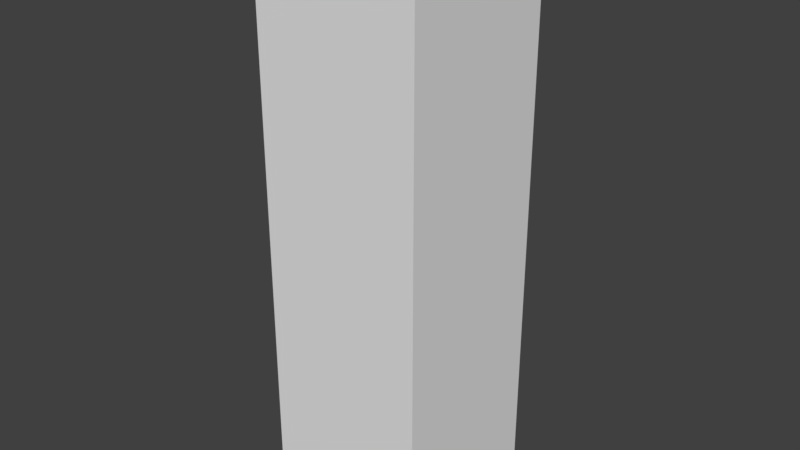 # Source: SwimmingPoolRoomColumn_2x2x7.blend  (saved by Blender 2.79.0; exported with 4.5.12 LTS)
import bpy
from mathutils import Matrix  # noqa: F401  (used for matrix-valued properties, if any)

bpy.ops.wm.read_factory_settings(use_empty=True)
scene = bpy.context.scene
scene.name = 'Scene'

# ---- collections
col_collection_1 = bpy.data.collections.new('Collection 1'); scene.collection.children.link(col_collection_1)

# ---- materials (node trees are filled in below, after node groups)
mat_pooltilesbrown1 = bpy.data.materials.new('PoolTilesBrown1')
mat_pooltilesbrown1.alpha_threshold = 0.0
mat_pooltilesbrown1.use_transparent_shadow = False
mat_pooltilesbrown1.roughness = 0.5
mat_pooltilesbrown1.specular_intensity = 0.0
mat_pooltilesbrown1.line_color = (0.0, 0.0, 0.0, 1.0)
mat_mosaicboat = bpy.data.materials.new('MosaicBoat')
mat_mosaicboat.alpha_threshold = 0.0
mat_mosaicboat.use_transparent_shadow = False
mat_mosaicboat.roughness = 0.5
mat_mosaicboat.specular_intensity = 0.0

# ---- material node trees

# ---- world
world_world = bpy.data.worlds.new('World'); scene.world = world_world
world_world.color = (0.05088, 0.05088, 0.05088)
world_world.use_sun_shadow = False
world_world.sun_shadow_jitter_overblur = 0.0
world_world.cycles.sampling_method = 'MANUAL'

# ---- meshes
me_swimmingpoolroomcolumn_2x2x7 = bpy.data.meshes.new('SwimmingPoolRoomColumn_2x2x7')
me_swimmingpoolroomcolumn_2x2x7.from_pydata([(-2.384e-07, 2.0, 2.0), (2.0, 2.0, 2.0), (2.0, 2.0, 1.118e-07), (-7.153e-07, 2.0, 6.631e-07), (2.384e-07, 5.96e-08, 2.0), (2.0, 0.0, 2.0), (2.0, 0.0, -3.8e-07), (-2.384e-07, 1.192e-07, 1.118e-07), (-2.384e-07, 4.0, 2.0), (2.0, 4.0, 2.0), (-7.153e-07, 4.0, 6.631e-07), (2.0, 4.0, 1.118e-07), (-2.384e-07, 6.3, 2.0), (2.0, 6.9, 2.0), (-7.153e-07, 6.3, 6.238e-07), (2.0, 6.9, 7.242e-08)], [], [(0, 1, 9, 8), (4, 7, 6, 5), (0, 4, 5, 1), (1, 5, 6, 2), (2, 6, 7, 3), (4, 0, 3, 7), (9, 11, 15, 13), (2, 3, 10, 11), (1, 2, 11, 9), (3, 0, 8, 10), (12, 13, 15, 14), (8, 9, 13, 12), (11, 10, 14, 15), (10, 8, 12, 14)])
me_swimmingpoolroomcolumn_2x2x7.polygons.foreach_set('material_index', [1, 0, 0, 0, 0, 0, 0, 1, 1, 1, 0, 0, 0, 0])
_uv = me_swimmingpoolroomcolumn_2x2x7.uv_layers.new(name='UVMap')
_uv.uv.foreach_set('vector', [0.5, 7.074e-05, 0.9999, 7.074e-05, 0.9999, 1.0, 0.5, 1.0, 0.4544, 0.4283, 0.4678, 0.4283, 0.4678, 0.6068, 0.4544, 0.6068, 0.0001001, 0.9999, 9.998e-05, 0.0001006, 0.9999, 9.998e-05, 0.9999, 0.9999, 0.9999, 0.9999, 0.0001004, 0.9999, 9.998e-05, 0.0001, 0.9999, 9.998e-05, 0.9999, 9.998e-05, 0.9999, 0.9999, 0.0001002, 0.9999, 9.998e-05, 0.0001002, 0.9999, 0.9999, 9.998e-05, 0.9999, 0.0001002, 0.0001, 0.9999, 9.998e-05, 8.27e-05, 0.6841, 8.286e-05, 8.27e-05, 0.9999, 8.27e-05, 0.9999, 0.6841, 0.4981, 7.069e-05, 0.9941, 7.045e-05, 0.9941, 0.9999, 0.4981, 0.9999, 7.052e-05, 7.039e-05, 0.4961, 7.048e-05, 0.4961, 0.9999, 7.043e-05, 0.9999, 7.07e-05, 7.07e-05, 0.5, 7.074e-05, 0.5, 1.0, 7.074e-05, 1.0, 0.4544, 0.4283, 0.4544, 0.6068, 0.441, 0.6068, 0.441, 0.4283, 8.27e-05, 0.6841, 8.286e-05, 8.27e-05, 0.9999, 8.27e-05, 0.7931, 0.6841, 8.27e-05, 0.6841, 8.27e-05, 8.27e-05, 0.7931, 8.273e-05, 0.9999, 0.6841, 9.286e-05, 0.8625, 9.306e-05, 9.296e-05, 0.9999, 9.286e-05, 0.9999, 0.8625])
me_swimmingpoolroomcolumn_2x2x7.materials.append(mat_pooltilesbrown1)
me_swimmingpoolroomcolumn_2x2x7.materials.append(mat_mosaicboat)
me_swimmingpoolroomcolumn_2x2x7.use_remesh_preserve_volume = False
me_swimmingpoolroomcolumn_2x2x7.use_remesh_preserve_attributes = False
me_swimmingpoolroomcolumn_2x2x7.use_mirror_vertex_groups = False
me_swimmingpoolroomcolumn_2x2x7.update()

# ---- objects
ob_swimmingpoolroomcolumn_2x2x7 = bpy.data.objects.new('SwimmingPoolRoomColumn_2x2x7', me_swimmingpoolroomcolumn_2x2x7)

# ---- transforms, parenting, visibility, modifiers, constraints
ob_swimmingpoolroomcolumn_2x2x7.location = (-1.192e-07, 1.788e-07, 0.0)
ob_swimmingpoolroomcolumn_2x2x7.rotation_euler = (1.571, 0.0, 0.0)
ob_swimmingpoolroomcolumn_2x2x7.lock_rotations_4d = False
ob_swimmingpoolroomcolumn_2x2x7.empty_display_type = 'ARROWS'
ob_swimmingpoolroomcolumn_2x2x7.lineart.crease_threshold = 0.0

# ---- collection membership
col_collection_1.objects.link(ob_swimmingpoolroomcolumn_2x2x7)

# ---- scene / render settings (as saved in the file)
scene.frame_start = 1; scene.frame_end = 250; scene.frame_set(79)
scene.render.engine = 'BLENDER_EEVEE_NEXT'
scene.render.resolution_percentage = 50
scene.render.dither_intensity = 0.0
scene.cycles.use_denoising = False
scene.cycles.samples = 128
scene.cycles.sampling_pattern = 'TABULATED_SOBOL'
scene.cycles.use_adaptive_sampling = False
scene.cycles.use_light_tree = False
scene.cycles.blur_glossy = 0.0
scene.cycles.sample_clamp_indirect = 0.0
scene.view_settings.view_transform = 'Standard'
bpy.context.view_layer.update()

# ---- added for rendering (the .blend has no active camera and no usable light): camera, sun
cam_auto = bpy.data.cameras.new('AutoCamera')
cam_auto.lens = 50.0
cam_auto.sensor_width = 36.0
cam_auto.clip_end = 1000.0
ob_auto_camera = bpy.data.objects.new('AutoCamera', cam_auto)
scene.collection.objects.link(ob_auto_camera)
ob_auto_camera.location = (7.8996, -9.27952, 8.96968)
ob_auto_camera.rotation_euler = (1.09748, -7.21219e-08, 0.694738)
scene.camera = ob_auto_camera
light_auto_sun = bpy.data.lights.new('AutoSun', 'SUN')
light_auto_sun.energy = 3.0
light_auto_sun.angle = 0.0523599
ob_auto_sun = bpy.data.objects.new('AutoSun', light_auto_sun)
scene.collection.objects.link(ob_auto_sun)
ob_auto_sun.rotation_euler = (0.872665, 0.174533, 0.523599)
bpy.context.view_layer.update()
